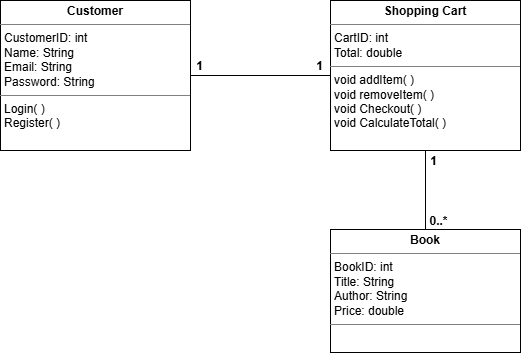

The diagram above was exported from draw.io. Its source (the exported page's mxGraphModel, read from the mxfile embedded in the PNG):
<mxGraphModel dx="872" dy="499" grid="0" gridSize="10" guides="1" tooltips="1" connect="1" arrows="1" fold="1" page="1" pageScale="1" pageWidth="1700" pageHeight="1100" math="0" shadow="0">
  <root>
    <mxCell id="0" />
    <mxCell id="1" parent="0" />
    <mxCell id="HUItQWKymCiaB6F53TJR-8" edge="1" parent="1" source="HUItQWKymCiaB6F53TJR-6" style="edgeStyle=orthogonalEdgeStyle;rounded=0;orthogonalLoop=1;jettySize=auto;html=1;exitX=1;exitY=0.5;exitDx=0;exitDy=0;entryX=0;entryY=0.5;entryDx=0;entryDy=0;endArrow=none;endFill=0;" target="HUItQWKymCiaB6F53TJR-7">
      <mxGeometry relative="1" as="geometry" />
    </mxCell>
    <mxCell id="HUItQWKymCiaB6F53TJR-6" parent="1" style="verticalAlign=top;align=left;overflow=fill;html=1;whiteSpace=wrap;spacing=6;" value="&lt;p style=&quot;text-align: center; margin: 4px 0px 0px;&quot;&gt;&lt;b&gt;Customer&lt;/b&gt;&lt;/p&gt;&lt;hr size=&quot;1&quot; style=&quot;border-style:solid;&quot;&gt;&lt;p style=&quot;margin:0px;margin-left:4px;&quot;&gt;CustomerID: int&lt;/p&gt;&lt;p style=&quot;margin:0px;margin-left:4px;&quot;&gt;Name: String&lt;/p&gt;&lt;p style=&quot;margin:0px;margin-left:4px;&quot;&gt;Email: String&lt;/p&gt;&lt;p style=&quot;margin:0px;margin-left:4px;&quot;&gt;Password: String&lt;/p&gt;&lt;hr size=&quot;1&quot; style=&quot;border-style:solid;&quot;&gt;&lt;p style=&quot;margin:0px;margin-left:4px;&quot;&gt;&lt;span style=&quot;background-color: transparent; color: light-dark(rgb(0, 0, 0), rgb(255, 255, 255));&quot;&gt;Login( )&lt;/span&gt;&lt;/p&gt;&lt;p style=&quot;margin:0px;margin-left:4px;&quot;&gt;Register( )&lt;/p&gt;&lt;p style=&quot;margin:0px;margin-left:4px;&quot;&gt;&lt;br&gt;&lt;/p&gt;" vertex="1">
      <mxGeometry height="150" width="190" x="90" y="40" as="geometry" />
    </mxCell>
    <mxCell id="HUItQWKymCiaB6F53TJR-10" edge="1" parent="1" source="HUItQWKymCiaB6F53TJR-7" style="edgeStyle=orthogonalEdgeStyle;rounded=0;orthogonalLoop=1;jettySize=auto;html=1;exitX=0.5;exitY=1;exitDx=0;exitDy=0;entryX=0.5;entryY=0;entryDx=0;entryDy=0;endArrow=none;endFill=0;" target="HUItQWKymCiaB6F53TJR-9">
      <mxGeometry relative="1" as="geometry" />
    </mxCell>
    <mxCell id="HUItQWKymCiaB6F53TJR-7" parent="1" style="verticalAlign=top;align=left;overflow=fill;html=1;whiteSpace=wrap;spacing=6;" value="&lt;p style=&quot;text-align: center; margin: 4px 0px 0px;&quot;&gt;&lt;b&gt;Shopping Cart&lt;/b&gt;&lt;/p&gt;&lt;hr size=&quot;1&quot; style=&quot;border-style:solid;&quot;&gt;&lt;p style=&quot;margin:0px;margin-left:4px;&quot;&gt;CartID: int&lt;/p&gt;&lt;p style=&quot;margin:0px;margin-left:4px;&quot;&gt;Total: double&lt;/p&gt;&lt;hr size=&quot;1&quot; style=&quot;border-style:solid;&quot;&gt;&lt;p style=&quot;margin:0px;margin-left:4px;&quot;&gt;void addItem( )&lt;/p&gt;&lt;p style=&quot;margin:0px;margin-left:4px;&quot;&gt;void removeItem( )&lt;/p&gt;&lt;p style=&quot;margin:0px;margin-left:4px;&quot;&gt;void Checkout( )&lt;/p&gt;&lt;p style=&quot;margin:0px;margin-left:4px;&quot;&gt;void CalculateTotal( )&lt;/p&gt;&lt;p style=&quot;margin:0px;margin-left:4px;&quot;&gt;&lt;br&gt;&lt;/p&gt;&lt;p style=&quot;margin:0px;margin-left:4px;&quot;&gt;&lt;br&gt;&lt;/p&gt;" vertex="1">
      <mxGeometry height="150" width="190" x="420" y="40" as="geometry" />
    </mxCell>
    <mxCell id="HUItQWKymCiaB6F53TJR-9" parent="1" style="verticalAlign=top;align=left;overflow=fill;html=1;whiteSpace=wrap;spacing=6;" value="&lt;p style=&quot;text-align: center; margin: 4px 0px 0px;&quot;&gt;&lt;b&gt;Book&lt;/b&gt;&lt;/p&gt;&lt;hr size=&quot;1&quot; style=&quot;border-style:solid;&quot;&gt;&lt;p style=&quot;margin:0px;margin-left:4px;&quot;&gt;BookID: int&lt;/p&gt;&lt;p style=&quot;margin:0px;margin-left:4px;&quot;&gt;Title: String&lt;/p&gt;&lt;p style=&quot;margin:0px;margin-left:4px;&quot;&gt;Author: String&lt;/p&gt;&lt;p style=&quot;margin:0px;margin-left:4px;&quot;&gt;Price: double&lt;/p&gt;&lt;hr size=&quot;1&quot; style=&quot;border-style:solid;&quot;&gt;&lt;p style=&quot;margin:0px;margin-left:4px;&quot;&gt;&lt;br&gt;&lt;/p&gt;&lt;p style=&quot;margin:0px;margin-left:4px;&quot;&gt;&lt;br&gt;&lt;/p&gt;&lt;p style=&quot;margin:0px;margin-left:4px;&quot;&gt;&lt;br&gt;&lt;/p&gt;" vertex="1">
      <mxGeometry height="123" width="190" x="420" y="269" as="geometry" />
    </mxCell>
    <mxCell id="HUItQWKymCiaB6F53TJR-11" parent="1" style="text;align=center;fontStyle=1;verticalAlign=middle;spacingLeft=3;spacingRight=3;strokeColor=none;rotatable=0;points=[[0,0.5],[1,0.5]];portConstraint=eastwest;html=1;" value="1" vertex="1">
      <mxGeometry height="26" width="18" x="400" y="93" as="geometry" />
    </mxCell>
    <mxCell id="HUItQWKymCiaB6F53TJR-12" parent="1" style="text;align=center;fontStyle=1;verticalAlign=middle;spacingLeft=3;spacingRight=3;strokeColor=none;rotatable=0;points=[[0,0.5],[1,0.5]];portConstraint=eastwest;html=1;" value="1" vertex="1">
      <mxGeometry height="26" width="18" x="280" y="93" as="geometry" />
    </mxCell>
    <mxCell id="HUItQWKymCiaB6F53TJR-13" parent="1" style="text;align=center;fontStyle=1;verticalAlign=middle;spacingLeft=3;spacingRight=3;strokeColor=none;rotatable=0;points=[[0,0.5],[1,0.5]];portConstraint=eastwest;html=1;" value="1" vertex="1">
      <mxGeometry height="26" width="18" x="514" y="188" as="geometry" />
    </mxCell>
    <mxCell id="HUItQWKymCiaB6F53TJR-14" parent="1" style="text;align=center;fontStyle=1;verticalAlign=middle;spacingLeft=3;spacingRight=3;strokeColor=none;rotatable=0;points=[[0,0.5],[1,0.5]];portConstraint=eastwest;html=1;" value="0..*" vertex="1">
      <mxGeometry height="26" width="18" x="519" y="248" as="geometry" />
    </mxCell>
  </root>
</mxGraphModel>